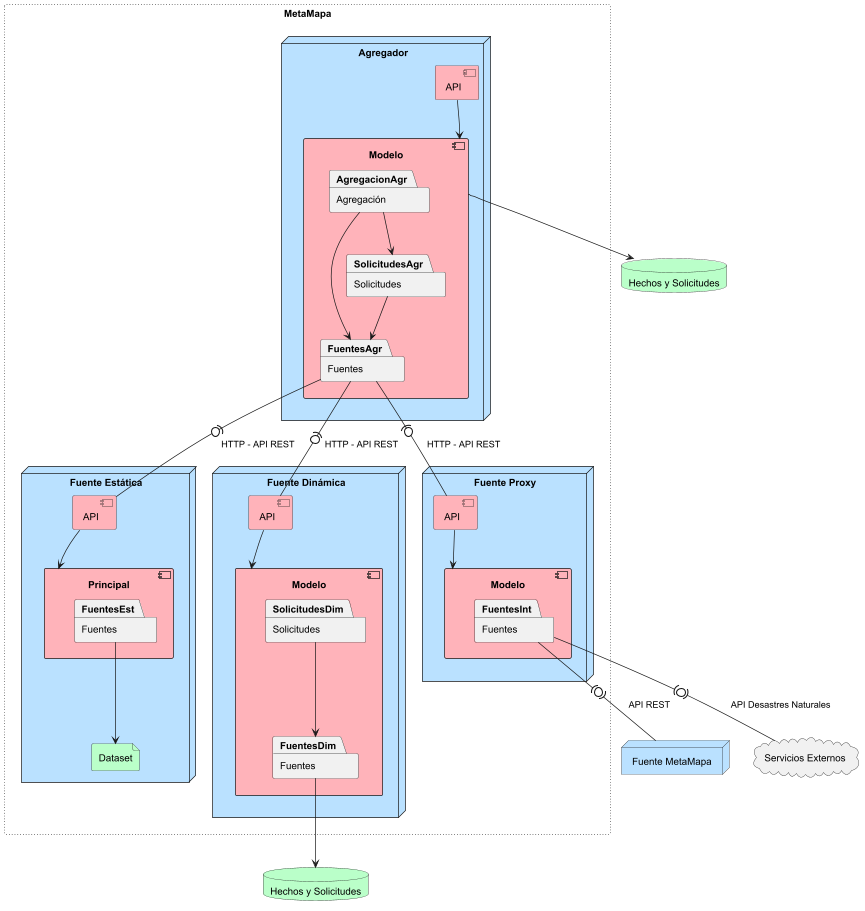

The diagram above was rendered by PlantUML. Its source (embedded in the PNG):
@startuml

rectangle MetaMapa #line.dotted {
  node FuenteEst as "Fuente Estática" {
    component ApiEst as "API"
    component PrincipalEst as "Principal" {
      package FuentesEst as "Fuentes"
    }
    file dataset as "Dataset" #baffc9
  }
  node FuenteDim as "Fuente Dinámica" {
    component ApiDim as "API"
    component ModeloDim as "Modelo" {
      package FuentesDim as "Fuentes"
      package SolicitudesDim as "Solicitudes"
    }
  }
  node FuenteInt as "Fuente Proxy" {
    component ApiInt as "API"
    component ModeloInt as "Modelo" {
      package FuentesInt as "Fuentes"
    }
  }
  node Agregador {
    component ApiAgr as "API"
    component ModeloAgr as "Modelo" {
      package AgregacionAgr as "Agregación"
      package FuentesAgr as "Fuentes"
      package SolicitudesAgr as "Solicitudes"
    }
  }
}

node FuenteMetaMapa as "Fuente MetaMapa"

database HechosYSolicitudes1 as "Hechos y Solicitudes"
database HechosYSolicitudes2 as "Hechos y Solicitudes"

cloud ServiciosExt as "Servicios Externos"

FuentesAgr -(0- ApiEst : "HTTP - API REST"
FuentesAgr -(0- ApiDim : "HTTP - API REST"
FuentesAgr -(0- ApiInt : "HTTP - API REST"
FuentesInt -(0)- ServiciosExt : "API Desastres Naturales"
FuentesInt -(0)- FuenteMetaMapa : "API REST"

ApiEst --> PrincipalEst 
ApiDim --> ModeloDim
ApiInt --> ModeloInt

FuentesEst --> dataset

SolicitudesDim --> FuentesDim

FuentesDim --> HechosYSolicitudes1

ApiAgr --> ModeloAgr
AgregacionAgr --> SolicitudesAgr
SolicitudesAgr --> FuentesAgr
AgregacionAgr --> FuentesAgr
ModeloAgr --> HechosYSolicitudes2


skinparam node {
  BackgroundColor #BAE1FF
}

skinparam component {
  BackgroundColor #FFB3BA
}

skinparam database {
  BackgroundColor #BAFFC9
}

@enduml